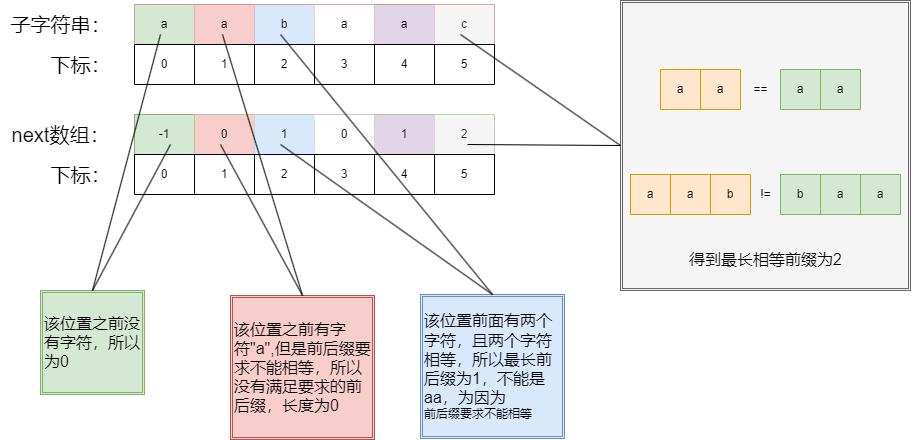

The diagram above was exported from draw.io. Its source (the exported page's mxGraphModel, read from the mxfile embedded in the PNG):
<mxGraphModel dx="2901" dy="1116" grid="1" gridSize="10" guides="1" tooltips="1" connect="1" arrows="1" fold="1" page="1" pageScale="1" pageWidth="827" pageHeight="1169" math="0" shadow="0">
  <root>
    <mxCell id="0" />
    <mxCell id="1" parent="0" />
    <mxCell id="NYdvZpM6RscY6ZJRSg6y-1" value="" style="shape=table;startSize=0;container=1;collapsible=0;childLayout=tableLayout;fillColor=#f8cecc;strokeColor=#b85450;" vertex="1" parent="1">
      <mxGeometry x="-116" y="150" width="360" height="40" as="geometry" />
    </mxCell>
    <mxCell id="NYdvZpM6RscY6ZJRSg6y-2" value="" style="shape=tableRow;horizontal=0;startSize=0;swimlaneHead=0;swimlaneBody=0;strokeColor=inherit;top=0;left=0;bottom=0;right=0;collapsible=0;dropTarget=0;fillColor=none;points=[[0,0.5],[1,0.5]];portConstraint=eastwest;" vertex="1" parent="NYdvZpM6RscY6ZJRSg6y-1">
      <mxGeometry width="360" height="40" as="geometry" />
    </mxCell>
    <mxCell id="NYdvZpM6RscY6ZJRSg6y-3" value="a" style="shape=partialRectangle;html=1;whiteSpace=wrap;connectable=0;strokeColor=#82b366;overflow=hidden;fillColor=#d5e8d4;top=0;left=0;bottom=0;right=0;pointerEvents=1;" vertex="1" parent="NYdvZpM6RscY6ZJRSg6y-2">
      <mxGeometry width="60" height="40" as="geometry">
        <mxRectangle width="60" height="40" as="alternateBounds" />
      </mxGeometry>
    </mxCell>
    <mxCell id="NYdvZpM6RscY6ZJRSg6y-4" value="a" style="shape=partialRectangle;html=1;whiteSpace=wrap;connectable=0;strokeColor=#b85450;overflow=hidden;fillColor=#f8cecc;top=0;left=0;bottom=0;right=0;pointerEvents=1;" vertex="1" parent="NYdvZpM6RscY6ZJRSg6y-2">
      <mxGeometry x="60" width="60" height="40" as="geometry">
        <mxRectangle width="60" height="40" as="alternateBounds" />
      </mxGeometry>
    </mxCell>
    <mxCell id="NYdvZpM6RscY6ZJRSg6y-5" value="b" style="shape=partialRectangle;html=1;whiteSpace=wrap;connectable=0;strokeColor=#6c8ebf;overflow=hidden;fillColor=#dae8fc;top=0;left=0;bottom=0;right=0;pointerEvents=1;" vertex="1" parent="NYdvZpM6RscY6ZJRSg6y-2">
      <mxGeometry x="120" width="60" height="40" as="geometry">
        <mxRectangle width="60" height="40" as="alternateBounds" />
      </mxGeometry>
    </mxCell>
    <mxCell id="NYdvZpM6RscY6ZJRSg6y-6" value="a" style="shape=partialRectangle;html=1;whiteSpace=wrap;connectable=0;overflow=hidden;top=0;left=0;bottom=0;right=0;pointerEvents=1;" vertex="1" parent="NYdvZpM6RscY6ZJRSg6y-2">
      <mxGeometry x="180" width="60" height="40" as="geometry">
        <mxRectangle width="60" height="40" as="alternateBounds" />
      </mxGeometry>
    </mxCell>
    <mxCell id="NYdvZpM6RscY6ZJRSg6y-7" value="a" style="shape=partialRectangle;html=1;whiteSpace=wrap;connectable=0;strokeColor=#9673a6;overflow=hidden;fillColor=#e1d5e7;top=0;left=0;bottom=0;right=0;pointerEvents=1;" vertex="1" parent="NYdvZpM6RscY6ZJRSg6y-2">
      <mxGeometry x="240" width="60" height="40" as="geometry">
        <mxRectangle width="60" height="40" as="alternateBounds" />
      </mxGeometry>
    </mxCell>
    <mxCell id="NYdvZpM6RscY6ZJRSg6y-8" value="c" style="shape=partialRectangle;html=1;whiteSpace=wrap;connectable=0;strokeColor=#666666;overflow=hidden;fillColor=#f5f5f5;top=0;left=0;bottom=0;right=0;pointerEvents=1;fontColor=#333333;" vertex="1" parent="NYdvZpM6RscY6ZJRSg6y-2">
      <mxGeometry x="300" width="60" height="40" as="geometry">
        <mxRectangle width="60" height="40" as="alternateBounds" />
      </mxGeometry>
    </mxCell>
    <mxCell id="NYdvZpM6RscY6ZJRSg6y-9" value="" style="shape=table;startSize=0;container=1;collapsible=0;childLayout=tableLayout;" vertex="1" parent="1">
      <mxGeometry x="-116" y="190" width="360" height="40" as="geometry" />
    </mxCell>
    <mxCell id="NYdvZpM6RscY6ZJRSg6y-10" value="" style="shape=tableRow;horizontal=0;startSize=0;swimlaneHead=0;swimlaneBody=0;strokeColor=inherit;top=0;left=0;bottom=0;right=0;collapsible=0;dropTarget=0;fillColor=none;points=[[0,0.5],[1,0.5]];portConstraint=eastwest;" vertex="1" parent="NYdvZpM6RscY6ZJRSg6y-9">
      <mxGeometry width="360" height="40" as="geometry" />
    </mxCell>
    <mxCell id="NYdvZpM6RscY6ZJRSg6y-11" value="0" style="shape=partialRectangle;html=1;whiteSpace=wrap;connectable=0;strokeColor=inherit;overflow=hidden;fillColor=none;top=0;left=0;bottom=0;right=0;pointerEvents=1;" vertex="1" parent="NYdvZpM6RscY6ZJRSg6y-10">
      <mxGeometry width="60" height="40" as="geometry">
        <mxRectangle width="60" height="40" as="alternateBounds" />
      </mxGeometry>
    </mxCell>
    <mxCell id="NYdvZpM6RscY6ZJRSg6y-12" value="1" style="shape=partialRectangle;html=1;whiteSpace=wrap;connectable=0;strokeColor=inherit;overflow=hidden;fillColor=none;top=0;left=0;bottom=0;right=0;pointerEvents=1;" vertex="1" parent="NYdvZpM6RscY6ZJRSg6y-10">
      <mxGeometry x="60" width="60" height="40" as="geometry">
        <mxRectangle width="60" height="40" as="alternateBounds" />
      </mxGeometry>
    </mxCell>
    <mxCell id="NYdvZpM6RscY6ZJRSg6y-13" value="2" style="shape=partialRectangle;html=1;whiteSpace=wrap;connectable=0;strokeColor=inherit;overflow=hidden;fillColor=none;top=0;left=0;bottom=0;right=0;pointerEvents=1;" vertex="1" parent="NYdvZpM6RscY6ZJRSg6y-10">
      <mxGeometry x="120" width="60" height="40" as="geometry">
        <mxRectangle width="60" height="40" as="alternateBounds" />
      </mxGeometry>
    </mxCell>
    <mxCell id="NYdvZpM6RscY6ZJRSg6y-14" value="3" style="shape=partialRectangle;html=1;whiteSpace=wrap;connectable=0;strokeColor=inherit;overflow=hidden;fillColor=none;top=0;left=0;bottom=0;right=0;pointerEvents=1;" vertex="1" parent="NYdvZpM6RscY6ZJRSg6y-10">
      <mxGeometry x="180" width="60" height="40" as="geometry">
        <mxRectangle width="60" height="40" as="alternateBounds" />
      </mxGeometry>
    </mxCell>
    <mxCell id="NYdvZpM6RscY6ZJRSg6y-15" value="4" style="shape=partialRectangle;html=1;whiteSpace=wrap;connectable=0;strokeColor=inherit;overflow=hidden;fillColor=none;top=0;left=0;bottom=0;right=0;pointerEvents=1;" vertex="1" parent="NYdvZpM6RscY6ZJRSg6y-10">
      <mxGeometry x="240" width="60" height="40" as="geometry">
        <mxRectangle width="60" height="40" as="alternateBounds" />
      </mxGeometry>
    </mxCell>
    <mxCell id="NYdvZpM6RscY6ZJRSg6y-16" value="5" style="shape=partialRectangle;html=1;whiteSpace=wrap;connectable=0;strokeColor=inherit;overflow=hidden;fillColor=none;top=0;left=0;bottom=0;right=0;pointerEvents=1;" vertex="1" parent="NYdvZpM6RscY6ZJRSg6y-10">
      <mxGeometry x="300" width="60" height="40" as="geometry">
        <mxRectangle width="60" height="40" as="alternateBounds" />
      </mxGeometry>
    </mxCell>
    <mxCell id="NYdvZpM6RscY6ZJRSg6y-17" value="&lt;font style=&quot;font-size: 20px;&quot;&gt;子字符串：&lt;/font&gt;" style="text;html=1;align=center;verticalAlign=middle;resizable=0;points=[];autosize=1;strokeColor=none;fillColor=none;" vertex="1" parent="1">
      <mxGeometry x="-250" y="150" width="120" height="40" as="geometry" />
    </mxCell>
    <mxCell id="NYdvZpM6RscY6ZJRSg6y-18" value="&lt;font style=&quot;font-size: 20px;&quot;&gt;下标：&lt;/font&gt;" style="text;html=1;align=center;verticalAlign=middle;resizable=0;points=[];autosize=1;strokeColor=none;fillColor=none;" vertex="1" parent="1">
      <mxGeometry x="-210" y="190" width="80" height="40" as="geometry" />
    </mxCell>
    <mxCell id="NYdvZpM6RscY6ZJRSg6y-19" value="" style="shape=table;startSize=0;container=1;collapsible=0;childLayout=tableLayout;fillColor=#d5e8d4;strokeColor=#82b366;" vertex="1" parent="1">
      <mxGeometry x="-116" y="260" width="360" height="40" as="geometry" />
    </mxCell>
    <mxCell id="NYdvZpM6RscY6ZJRSg6y-20" value="" style="shape=tableRow;horizontal=0;startSize=0;swimlaneHead=0;swimlaneBody=0;strokeColor=inherit;top=0;left=0;bottom=0;right=0;collapsible=0;dropTarget=0;fillColor=none;points=[[0,0.5],[1,0.5]];portConstraint=eastwest;" vertex="1" parent="NYdvZpM6RscY6ZJRSg6y-19">
      <mxGeometry width="360" height="40" as="geometry" />
    </mxCell>
    <mxCell id="NYdvZpM6RscY6ZJRSg6y-21" value="-1" style="shape=partialRectangle;html=1;whiteSpace=wrap;connectable=0;strokeColor=inherit;overflow=hidden;fillColor=none;top=0;left=0;bottom=0;right=0;pointerEvents=1;" vertex="1" parent="NYdvZpM6RscY6ZJRSg6y-20">
      <mxGeometry width="60" height="40" as="geometry">
        <mxRectangle width="60" height="40" as="alternateBounds" />
      </mxGeometry>
    </mxCell>
    <mxCell id="NYdvZpM6RscY6ZJRSg6y-22" value="0" style="shape=partialRectangle;html=1;whiteSpace=wrap;connectable=0;strokeColor=#b85450;overflow=hidden;fillColor=#f8cecc;top=0;left=0;bottom=0;right=0;pointerEvents=1;" vertex="1" parent="NYdvZpM6RscY6ZJRSg6y-20">
      <mxGeometry x="60" width="60" height="40" as="geometry">
        <mxRectangle width="60" height="40" as="alternateBounds" />
      </mxGeometry>
    </mxCell>
    <mxCell id="NYdvZpM6RscY6ZJRSg6y-23" value="1" style="shape=partialRectangle;html=1;whiteSpace=wrap;connectable=0;strokeColor=#6c8ebf;overflow=hidden;fillColor=#dae8fc;top=0;left=0;bottom=0;right=0;pointerEvents=1;" vertex="1" parent="NYdvZpM6RscY6ZJRSg6y-20">
      <mxGeometry x="120" width="60" height="40" as="geometry">
        <mxRectangle width="60" height="40" as="alternateBounds" />
      </mxGeometry>
    </mxCell>
    <mxCell id="NYdvZpM6RscY6ZJRSg6y-24" value="0" style="shape=partialRectangle;html=1;whiteSpace=wrap;connectable=0;overflow=hidden;top=0;left=0;bottom=0;right=0;pointerEvents=1;" vertex="1" parent="NYdvZpM6RscY6ZJRSg6y-20">
      <mxGeometry x="180" width="60" height="40" as="geometry">
        <mxRectangle width="60" height="40" as="alternateBounds" />
      </mxGeometry>
    </mxCell>
    <mxCell id="NYdvZpM6RscY6ZJRSg6y-25" value="1" style="shape=partialRectangle;html=1;whiteSpace=wrap;connectable=0;strokeColor=#9673a6;overflow=hidden;fillColor=#e1d5e7;top=0;left=0;bottom=0;right=0;pointerEvents=1;" vertex="1" parent="NYdvZpM6RscY6ZJRSg6y-20">
      <mxGeometry x="240" width="60" height="40" as="geometry">
        <mxRectangle width="60" height="40" as="alternateBounds" />
      </mxGeometry>
    </mxCell>
    <mxCell id="NYdvZpM6RscY6ZJRSg6y-26" value="2" style="shape=partialRectangle;html=1;whiteSpace=wrap;connectable=0;strokeColor=#666666;overflow=hidden;fillColor=#f5f5f5;top=0;left=0;bottom=0;right=0;pointerEvents=1;fontColor=#333333;" vertex="1" parent="NYdvZpM6RscY6ZJRSg6y-20">
      <mxGeometry x="300" width="60" height="40" as="geometry">
        <mxRectangle width="60" height="40" as="alternateBounds" />
      </mxGeometry>
    </mxCell>
    <mxCell id="NYdvZpM6RscY6ZJRSg6y-27" value="" style="shape=table;startSize=0;container=1;collapsible=0;childLayout=tableLayout;" vertex="1" parent="1">
      <mxGeometry x="-116" y="300" width="360" height="40" as="geometry" />
    </mxCell>
    <mxCell id="NYdvZpM6RscY6ZJRSg6y-28" value="" style="shape=tableRow;horizontal=0;startSize=0;swimlaneHead=0;swimlaneBody=0;strokeColor=inherit;top=0;left=0;bottom=0;right=0;collapsible=0;dropTarget=0;fillColor=none;points=[[0,0.5],[1,0.5]];portConstraint=eastwest;" vertex="1" parent="NYdvZpM6RscY6ZJRSg6y-27">
      <mxGeometry width="360" height="40" as="geometry" />
    </mxCell>
    <mxCell id="NYdvZpM6RscY6ZJRSg6y-29" value="0" style="shape=partialRectangle;html=1;whiteSpace=wrap;connectable=0;strokeColor=inherit;overflow=hidden;fillColor=none;top=0;left=0;bottom=0;right=0;pointerEvents=1;" vertex="1" parent="NYdvZpM6RscY6ZJRSg6y-28">
      <mxGeometry width="60" height="40" as="geometry">
        <mxRectangle width="60" height="40" as="alternateBounds" />
      </mxGeometry>
    </mxCell>
    <mxCell id="NYdvZpM6RscY6ZJRSg6y-30" value="1" style="shape=partialRectangle;html=1;whiteSpace=wrap;connectable=0;strokeColor=inherit;overflow=hidden;fillColor=none;top=0;left=0;bottom=0;right=0;pointerEvents=1;" vertex="1" parent="NYdvZpM6RscY6ZJRSg6y-28">
      <mxGeometry x="60" width="60" height="40" as="geometry">
        <mxRectangle width="60" height="40" as="alternateBounds" />
      </mxGeometry>
    </mxCell>
    <mxCell id="NYdvZpM6RscY6ZJRSg6y-31" value="2" style="shape=partialRectangle;html=1;whiteSpace=wrap;connectable=0;strokeColor=inherit;overflow=hidden;fillColor=none;top=0;left=0;bottom=0;right=0;pointerEvents=1;" vertex="1" parent="NYdvZpM6RscY6ZJRSg6y-28">
      <mxGeometry x="120" width="60" height="40" as="geometry">
        <mxRectangle width="60" height="40" as="alternateBounds" />
      </mxGeometry>
    </mxCell>
    <mxCell id="NYdvZpM6RscY6ZJRSg6y-32" value="3" style="shape=partialRectangle;html=1;whiteSpace=wrap;connectable=0;strokeColor=inherit;overflow=hidden;fillColor=none;top=0;left=0;bottom=0;right=0;pointerEvents=1;" vertex="1" parent="NYdvZpM6RscY6ZJRSg6y-28">
      <mxGeometry x="180" width="60" height="40" as="geometry">
        <mxRectangle width="60" height="40" as="alternateBounds" />
      </mxGeometry>
    </mxCell>
    <mxCell id="NYdvZpM6RscY6ZJRSg6y-33" value="4" style="shape=partialRectangle;html=1;whiteSpace=wrap;connectable=0;strokeColor=inherit;overflow=hidden;fillColor=none;top=0;left=0;bottom=0;right=0;pointerEvents=1;" vertex="1" parent="NYdvZpM6RscY6ZJRSg6y-28">
      <mxGeometry x="240" width="60" height="40" as="geometry">
        <mxRectangle width="60" height="40" as="alternateBounds" />
      </mxGeometry>
    </mxCell>
    <mxCell id="NYdvZpM6RscY6ZJRSg6y-34" value="5" style="shape=partialRectangle;html=1;whiteSpace=wrap;connectable=0;strokeColor=inherit;overflow=hidden;fillColor=none;top=0;left=0;bottom=0;right=0;pointerEvents=1;" vertex="1" parent="NYdvZpM6RscY6ZJRSg6y-28">
      <mxGeometry x="300" width="60" height="40" as="geometry">
        <mxRectangle width="60" height="40" as="alternateBounds" />
      </mxGeometry>
    </mxCell>
    <mxCell id="NYdvZpM6RscY6ZJRSg6y-35" value="&lt;font style=&quot;font-size: 20px;&quot;&gt;next数组：&lt;/font&gt;" style="text;html=1;align=center;verticalAlign=middle;resizable=0;points=[];autosize=1;strokeColor=none;fillColor=none;" vertex="1" parent="1">
      <mxGeometry x="-250" y="260" width="120" height="40" as="geometry" />
    </mxCell>
    <mxCell id="NYdvZpM6RscY6ZJRSg6y-36" value="&lt;font style=&quot;font-size: 20px;&quot;&gt;下标：&lt;/font&gt;" style="text;html=1;align=center;verticalAlign=middle;resizable=0;points=[];autosize=1;strokeColor=none;fillColor=none;" vertex="1" parent="1">
      <mxGeometry x="-210" y="300" width="80" height="40" as="geometry" />
    </mxCell>
    <mxCell id="NYdvZpM6RscY6ZJRSg6y-39" value="&lt;div style=&quot;&quot;&gt;&lt;span style=&quot;background-color: initial; font-size: 16px;&quot;&gt;该位置之前没有字符，所以为0&lt;/span&gt;&lt;br&gt;&lt;/div&gt;" style="shape=ext;double=1;whiteSpace=wrap;html=1;aspect=fixed;align=left;fillColor=#d5e8d4;strokeColor=#82b366;" vertex="1" parent="1">
      <mxGeometry x="-210" y="436" width="104" height="104" as="geometry" />
    </mxCell>
    <mxCell id="NYdvZpM6RscY6ZJRSg6y-40" value="" style="endArrow=none;html=1;rounded=0;exitX=0.5;exitY=0;exitDx=0;exitDy=0;" edge="1" parent="1" source="NYdvZpM6RscY6ZJRSg6y-39">
      <mxGeometry width="50" height="50" relative="1" as="geometry">
        <mxPoint x="-130" y="340" as="sourcePoint" />
        <mxPoint x="-80" y="290" as="targetPoint" />
      </mxGeometry>
    </mxCell>
    <mxCell id="NYdvZpM6RscY6ZJRSg6y-41" value="" style="endArrow=none;html=1;rounded=0;exitX=0.5;exitY=0;exitDx=0;exitDy=0;" edge="1" parent="1" source="NYdvZpM6RscY6ZJRSg6y-39">
      <mxGeometry width="50" height="50" relative="1" as="geometry">
        <mxPoint x="-160" y="460" as="sourcePoint" />
        <mxPoint x="-90" y="180" as="targetPoint" />
      </mxGeometry>
    </mxCell>
    <mxCell id="NYdvZpM6RscY6ZJRSg6y-42" value="&lt;div style=&quot;&quot;&gt;&lt;span style=&quot;background-color: initial; font-size: 16px;&quot;&gt;该位置之前有字符&quot;a&quot;,但是前后缀要求不能相等，所以没有满足要求的前后缀，长度为0&lt;/span&gt;&lt;br&gt;&lt;/div&gt;" style="shape=ext;double=1;whiteSpace=wrap;html=1;aspect=fixed;align=left;fillColor=#f8cecc;strokeColor=#b85450;" vertex="1" parent="1">
      <mxGeometry x="-20" y="441" width="144" height="144" as="geometry" />
    </mxCell>
    <mxCell id="NYdvZpM6RscY6ZJRSg6y-43" value="" style="endArrow=none;html=1;rounded=0;exitX=0.5;exitY=0;exitDx=0;exitDy=0;" edge="1" parent="1" source="NYdvZpM6RscY6ZJRSg6y-42">
      <mxGeometry width="50" height="50" relative="1" as="geometry">
        <mxPoint x="30" y="450" as="sourcePoint" />
        <mxPoint x="-30" y="290" as="targetPoint" />
      </mxGeometry>
    </mxCell>
    <mxCell id="NYdvZpM6RscY6ZJRSg6y-44" value="" style="endArrow=none;html=1;rounded=0;exitX=0.5;exitY=0;exitDx=0;exitDy=0;" edge="1" parent="1" source="NYdvZpM6RscY6ZJRSg6y-42">
      <mxGeometry width="50" height="50" relative="1" as="geometry">
        <mxPoint x="132" y="290" as="sourcePoint" />
        <mxPoint x="-28" y="180" as="targetPoint" />
      </mxGeometry>
    </mxCell>
    <mxCell id="NYdvZpM6RscY6ZJRSg6y-45" value="&lt;div style=&quot;&quot;&gt;&lt;span style=&quot;font-size: 16px;&quot;&gt;该位置前面有两个字符，且两个字符相等，所以最长前后缀为1，不能是aa，为因为&lt;/span&gt;&lt;/div&gt;前后缀要求不能相等" style="shape=ext;double=1;whiteSpace=wrap;html=1;aspect=fixed;align=left;fillColor=#dae8fc;strokeColor=#6c8ebf;" vertex="1" parent="1">
      <mxGeometry x="170" y="440" width="144" height="144" as="geometry" />
    </mxCell>
    <mxCell id="NYdvZpM6RscY6ZJRSg6y-46" value="&lt;br&gt;&lt;div style=&quot;&quot;&gt;&lt;/div&gt;" style="shape=ext;double=1;whiteSpace=wrap;html=1;aspect=fixed;align=left;fillColor=#f5f5f5;strokeColor=#666666;fontColor=#333333;" vertex="1" parent="1">
      <mxGeometry x="370" y="146" width="290" height="290" as="geometry" />
    </mxCell>
    <mxCell id="NYdvZpM6RscY6ZJRSg6y-47" value="" style="endArrow=none;html=1;rounded=0;exitX=0.5;exitY=0;exitDx=0;exitDy=0;" edge="1" parent="1" source="NYdvZpM6RscY6ZJRSg6y-45">
      <mxGeometry width="50" height="50" relative="1" as="geometry">
        <mxPoint x="100" y="410" as="sourcePoint" />
        <mxPoint x="30" y="290" as="targetPoint" />
      </mxGeometry>
    </mxCell>
    <mxCell id="NYdvZpM6RscY6ZJRSg6y-48" value="" style="endArrow=none;html=1;rounded=0;exitX=0.5;exitY=0;exitDx=0;exitDy=0;" edge="1" parent="1" source="NYdvZpM6RscY6ZJRSg6y-45">
      <mxGeometry width="50" height="50" relative="1" as="geometry">
        <mxPoint x="120" y="310" as="sourcePoint" />
        <mxPoint x="30" y="180" as="targetPoint" />
      </mxGeometry>
    </mxCell>
    <mxCell id="NYdvZpM6RscY6ZJRSg6y-49" value="" style="endArrow=none;html=1;rounded=0;exitX=0;exitY=0.5;exitDx=0;exitDy=0;" edge="1" parent="1" source="NYdvZpM6RscY6ZJRSg6y-46">
      <mxGeometry width="50" height="50" relative="1" as="geometry">
        <mxPoint x="267" y="390" as="sourcePoint" />
        <mxPoint x="217" y="290" as="targetPoint" />
      </mxGeometry>
    </mxCell>
    <mxCell id="NYdvZpM6RscY6ZJRSg6y-50" value="" style="endArrow=none;html=1;rounded=0;entryX=0;entryY=0.5;entryDx=0;entryDy=0;" edge="1" parent="1" target="NYdvZpM6RscY6ZJRSg6y-46">
      <mxGeometry width="50" height="50" relative="1" as="geometry">
        <mxPoint x="210" y="180" as="sourcePoint" />
        <mxPoint x="320" y="300" as="targetPoint" />
      </mxGeometry>
    </mxCell>
    <mxCell id="NYdvZpM6RscY6ZJRSg6y-56" value="" style="shape=table;startSize=0;container=1;collapsible=0;childLayout=tableLayout;fillColor=#ffe6cc;strokeColor=#d79b00;" vertex="1" parent="1">
      <mxGeometry x="410" y="215" width="80" height="40" as="geometry" />
    </mxCell>
    <mxCell id="NYdvZpM6RscY6ZJRSg6y-57" value="" style="shape=tableRow;horizontal=0;startSize=0;swimlaneHead=0;swimlaneBody=0;strokeColor=inherit;top=0;left=0;bottom=0;right=0;collapsible=0;dropTarget=0;fillColor=none;points=[[0,0.5],[1,0.5]];portConstraint=eastwest;" vertex="1" parent="NYdvZpM6RscY6ZJRSg6y-56">
      <mxGeometry width="80" height="40" as="geometry" />
    </mxCell>
    <mxCell id="NYdvZpM6RscY6ZJRSg6y-58" value="a" style="shape=partialRectangle;html=1;whiteSpace=wrap;connectable=0;strokeColor=inherit;overflow=hidden;fillColor=none;top=0;left=0;bottom=0;right=0;pointerEvents=1;" vertex="1" parent="NYdvZpM6RscY6ZJRSg6y-57">
      <mxGeometry width="40" height="40" as="geometry">
        <mxRectangle width="40" height="40" as="alternateBounds" />
      </mxGeometry>
    </mxCell>
    <mxCell id="NYdvZpM6RscY6ZJRSg6y-59" value="a" style="shape=partialRectangle;html=1;whiteSpace=wrap;connectable=0;strokeColor=inherit;overflow=hidden;fillColor=none;top=0;left=0;bottom=0;right=0;pointerEvents=1;" vertex="1" parent="NYdvZpM6RscY6ZJRSg6y-57">
      <mxGeometry x="40" width="40" height="40" as="geometry">
        <mxRectangle width="40" height="40" as="alternateBounds" />
      </mxGeometry>
    </mxCell>
    <mxCell id="NYdvZpM6RscY6ZJRSg6y-63" value="==" style="text;html=1;align=center;verticalAlign=middle;resizable=0;points=[];autosize=1;strokeColor=none;fillColor=none;" vertex="1" parent="1">
      <mxGeometry x="490" y="220" width="40" height="30" as="geometry" />
    </mxCell>
    <mxCell id="NYdvZpM6RscY6ZJRSg6y-64" value="" style="shape=table;startSize=0;container=1;collapsible=0;childLayout=tableLayout;fillColor=#d5e8d4;strokeColor=#82b366;" vertex="1" parent="1">
      <mxGeometry x="530" y="215" width="80" height="40" as="geometry" />
    </mxCell>
    <mxCell id="NYdvZpM6RscY6ZJRSg6y-65" value="" style="shape=tableRow;horizontal=0;startSize=0;swimlaneHead=0;swimlaneBody=0;strokeColor=inherit;top=0;left=0;bottom=0;right=0;collapsible=0;dropTarget=0;fillColor=none;points=[[0,0.5],[1,0.5]];portConstraint=eastwest;" vertex="1" parent="NYdvZpM6RscY6ZJRSg6y-64">
      <mxGeometry width="80" height="40" as="geometry" />
    </mxCell>
    <mxCell id="NYdvZpM6RscY6ZJRSg6y-66" value="a" style="shape=partialRectangle;html=1;whiteSpace=wrap;connectable=0;strokeColor=inherit;overflow=hidden;fillColor=none;top=0;left=0;bottom=0;right=0;pointerEvents=1;" vertex="1" parent="NYdvZpM6RscY6ZJRSg6y-65">
      <mxGeometry width="40" height="40" as="geometry">
        <mxRectangle width="40" height="40" as="alternateBounds" />
      </mxGeometry>
    </mxCell>
    <mxCell id="NYdvZpM6RscY6ZJRSg6y-67" value="a" style="shape=partialRectangle;html=1;whiteSpace=wrap;connectable=0;strokeColor=inherit;overflow=hidden;fillColor=none;top=0;left=0;bottom=0;right=0;pointerEvents=1;" vertex="1" parent="NYdvZpM6RscY6ZJRSg6y-65">
      <mxGeometry x="40" width="40" height="40" as="geometry">
        <mxRectangle width="40" height="40" as="alternateBounds" />
      </mxGeometry>
    </mxCell>
    <mxCell id="NYdvZpM6RscY6ZJRSg6y-68" value="" style="shape=table;startSize=0;container=1;collapsible=0;childLayout=tableLayout;fillColor=#ffe6cc;strokeColor=#d79b00;" vertex="1" parent="1">
      <mxGeometry x="380" y="320" width="120" height="40" as="geometry" />
    </mxCell>
    <mxCell id="NYdvZpM6RscY6ZJRSg6y-69" value="" style="shape=tableRow;horizontal=0;startSize=0;swimlaneHead=0;swimlaneBody=0;strokeColor=inherit;top=0;left=0;bottom=0;right=0;collapsible=0;dropTarget=0;fillColor=none;points=[[0,0.5],[1,0.5]];portConstraint=eastwest;" vertex="1" parent="NYdvZpM6RscY6ZJRSg6y-68">
      <mxGeometry width="120" height="40" as="geometry" />
    </mxCell>
    <mxCell id="NYdvZpM6RscY6ZJRSg6y-70" value="a" style="shape=partialRectangle;html=1;whiteSpace=wrap;connectable=0;strokeColor=inherit;overflow=hidden;fillColor=none;top=0;left=0;bottom=0;right=0;pointerEvents=1;" vertex="1" parent="NYdvZpM6RscY6ZJRSg6y-69">
      <mxGeometry width="40" height="40" as="geometry">
        <mxRectangle width="40" height="40" as="alternateBounds" />
      </mxGeometry>
    </mxCell>
    <mxCell id="NYdvZpM6RscY6ZJRSg6y-71" value="a" style="shape=partialRectangle;html=1;whiteSpace=wrap;connectable=0;strokeColor=inherit;overflow=hidden;fillColor=none;top=0;left=0;bottom=0;right=0;pointerEvents=1;" vertex="1" parent="NYdvZpM6RscY6ZJRSg6y-69">
      <mxGeometry x="40" width="40" height="40" as="geometry">
        <mxRectangle width="40" height="40" as="alternateBounds" />
      </mxGeometry>
    </mxCell>
    <mxCell id="NYdvZpM6RscY6ZJRSg6y-72" value="b" style="shape=partialRectangle;html=1;whiteSpace=wrap;connectable=0;strokeColor=inherit;overflow=hidden;fillColor=none;top=0;left=0;bottom=0;right=0;pointerEvents=1;" vertex="1" parent="NYdvZpM6RscY6ZJRSg6y-69">
      <mxGeometry x="80" width="40" height="40" as="geometry">
        <mxRectangle width="40" height="40" as="alternateBounds" />
      </mxGeometry>
    </mxCell>
    <mxCell id="NYdvZpM6RscY6ZJRSg6y-73" value="" style="shape=table;startSize=0;container=1;collapsible=0;childLayout=tableLayout;fillColor=#d5e8d4;strokeColor=#82b366;" vertex="1" parent="1">
      <mxGeometry x="530" y="320" width="120" height="40" as="geometry" />
    </mxCell>
    <mxCell id="NYdvZpM6RscY6ZJRSg6y-74" value="" style="shape=tableRow;horizontal=0;startSize=0;swimlaneHead=0;swimlaneBody=0;strokeColor=inherit;top=0;left=0;bottom=0;right=0;collapsible=0;dropTarget=0;fillColor=none;points=[[0,0.5],[1,0.5]];portConstraint=eastwest;" vertex="1" parent="NYdvZpM6RscY6ZJRSg6y-73">
      <mxGeometry width="120" height="40" as="geometry" />
    </mxCell>
    <mxCell id="NYdvZpM6RscY6ZJRSg6y-75" value="b" style="shape=partialRectangle;html=1;whiteSpace=wrap;connectable=0;strokeColor=inherit;overflow=hidden;fillColor=none;top=0;left=0;bottom=0;right=0;pointerEvents=1;" vertex="1" parent="NYdvZpM6RscY6ZJRSg6y-74">
      <mxGeometry width="40" height="40" as="geometry">
        <mxRectangle width="40" height="40" as="alternateBounds" />
      </mxGeometry>
    </mxCell>
    <mxCell id="NYdvZpM6RscY6ZJRSg6y-76" value="a" style="shape=partialRectangle;html=1;whiteSpace=wrap;connectable=0;strokeColor=inherit;overflow=hidden;fillColor=none;top=0;left=0;bottom=0;right=0;pointerEvents=1;" vertex="1" parent="NYdvZpM6RscY6ZJRSg6y-74">
      <mxGeometry x="40" width="40" height="40" as="geometry">
        <mxRectangle width="40" height="40" as="alternateBounds" />
      </mxGeometry>
    </mxCell>
    <mxCell id="NYdvZpM6RscY6ZJRSg6y-77" value="a" style="shape=partialRectangle;html=1;whiteSpace=wrap;connectable=0;strokeColor=inherit;overflow=hidden;fillColor=none;top=0;left=0;bottom=0;right=0;pointerEvents=1;" vertex="1" parent="NYdvZpM6RscY6ZJRSg6y-74">
      <mxGeometry x="80" width="40" height="40" as="geometry">
        <mxRectangle width="40" height="40" as="alternateBounds" />
      </mxGeometry>
    </mxCell>
    <mxCell id="NYdvZpM6RscY6ZJRSg6y-78" value="!=" style="text;html=1;align=center;verticalAlign=middle;resizable=0;points=[];autosize=1;strokeColor=none;fillColor=none;" vertex="1" parent="1">
      <mxGeometry x="500" y="325" width="30" height="30" as="geometry" />
    </mxCell>
    <mxCell id="NYdvZpM6RscY6ZJRSg6y-80" value="&lt;font style=&quot;font-size: 16px;&quot;&gt;得到最长相等前缀为2&lt;/font&gt;" style="text;html=1;align=center;verticalAlign=middle;resizable=0;points=[];autosize=1;strokeColor=none;fillColor=none;" vertex="1" parent="1">
      <mxGeometry x="425" y="390" width="180" height="30" as="geometry" />
    </mxCell>
  </root>
</mxGraphModel>